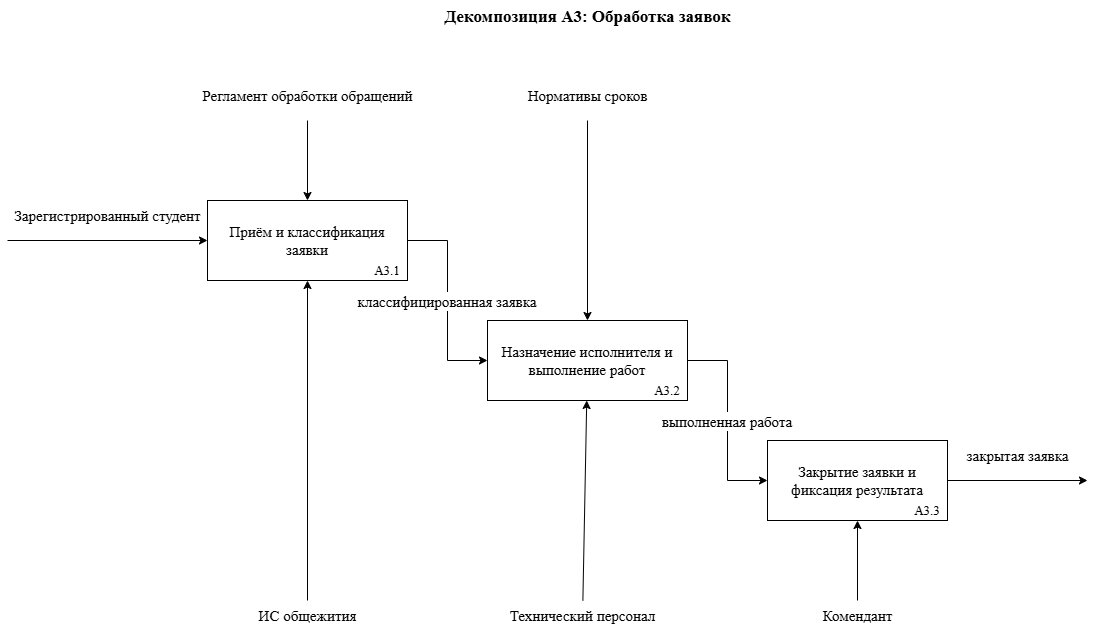

The diagram above was exported from draw.io. Its source (the exported page's mxGraphModel, read from the mxfile embedded in the PNG):
<mxGraphModel dx="2020" dy="1184" grid="1" gridSize="10" guides="1" tooltips="1" connect="1" arrows="1" fold="1" page="1" pageScale="1" pageWidth="827" pageHeight="1169" math="0" shadow="0">
  <root>
    <mxCell id="0" />
    <mxCell id="1" parent="0" />
    <mxCell id="zJ0nUxpLozhM07wCzqls-1" parent="1" style="text;html=1;align=center;fontStyle=1;fontSize=17;fontFamily=Times New Roman;" value="Декомпозиция A3: Обработка заявок" vertex="1">
      <mxGeometry height="40" width="760" x="450" y="120" as="geometry" />
    </mxCell>
    <mxCell id="zJ0nUxpLozhM07wCzqls-2" parent="1" style="rounded=0;whiteSpace=wrap;html=1;fontSize=15;fontFamily=Times New Roman;align=center;" value="Приём и классификация заявки" vertex="1">
      <mxGeometry height="80" width="200" x="450" y="320" as="geometry" />
    </mxCell>
    <mxCell id="zJ0nUxpLozhM07wCzqls-3" parent="1" style="rounded=0;whiteSpace=wrap;html=1;fontSize=15;fontFamily=Times New Roman;align=center;" value="Назначение исполнителя и выполнение работ" vertex="1">
      <mxGeometry height="80" width="200" x="730" y="440" as="geometry" />
    </mxCell>
    <mxCell id="zJ0nUxpLozhM07wCzqls-4" parent="1" style="rounded=0;whiteSpace=wrap;html=1;fontSize=15;fontFamily=Times New Roman;align=center;" value="Закрытие заявки и фиксация результата" vertex="1">
      <mxGeometry height="80" width="180" x="1010" y="560" as="geometry" />
    </mxCell>
    <mxCell id="zJ0nUxpLozhM07wCzqls-5" parent="1" style="text;html=1;align=center;fontFamily=Times New Roman;fontSize=15;" value="Зарегистрированный студент" vertex="1">
      <mxGeometry height="40" width="200" x="250" y="320" as="geometry" />
    </mxCell>
    <mxCell id="zJ0nUxpLozhM07wCzqls-6" edge="1" parent="1" style="fontFamily=Times New Roman;fontSize=15;align=center;" target="zJ0nUxpLozhM07wCzqls-2" value="">
      <mxGeometry relative="1" as="geometry">
        <mxPoint x="250" y="360" as="sourcePoint" />
      </mxGeometry>
    </mxCell>
    <mxCell id="zJ0nUxpLozhM07wCzqls-7" edge="1" parent="1" source="zJ0nUxpLozhM07wCzqls-2" style="edgeStyle=orthogonalEdgeStyle;fontSize=15;rounded=0;curved=0;fontFamily=Times New Roman;align=center;" target="zJ0nUxpLozhM07wCzqls-3" value="классифицированная заявка">
      <mxGeometry relative="1" as="geometry">
        <Array as="points">
          <mxPoint x="690" y="360" />
          <mxPoint x="690" y="480" />
        </Array>
      </mxGeometry>
    </mxCell>
    <mxCell id="zJ0nUxpLozhM07wCzqls-8" edge="1" parent="1" source="zJ0nUxpLozhM07wCzqls-3" style="edgeStyle=orthogonalEdgeStyle;fontSize=15;rounded=0;curved=0;fontFamily=Times New Roman;align=center;" target="zJ0nUxpLozhM07wCzqls-4" value="выполненная работа">
      <mxGeometry relative="1" as="geometry">
        <Array as="points">
          <mxPoint x="970" y="480" />
          <mxPoint x="970" y="600" />
        </Array>
      </mxGeometry>
    </mxCell>
    <mxCell id="zJ0nUxpLozhM07wCzqls-9" parent="1" style="text;html=1;align=center;fontFamily=Times New Roman;fontSize=15;" value="закрытая заявка" vertex="1">
      <mxGeometry height="40" width="140" x="1190" y="560" as="geometry" />
    </mxCell>
    <mxCell id="zJ0nUxpLozhM07wCzqls-10" edge="1" parent="1" source="zJ0nUxpLozhM07wCzqls-4" style="fontFamily=Times New Roman;fontSize=15;align=center;" value="">
      <mxGeometry relative="1" as="geometry">
        <mxPoint x="1330" y="600" as="targetPoint" />
      </mxGeometry>
    </mxCell>
    <mxCell id="zJ0nUxpLozhM07wCzqls-11" parent="1" style="text;html=1;align=center;fontFamily=Times New Roman;fontSize=15;" value="Регламент обработки обращений" vertex="1">
      <mxGeometry height="40" width="200" x="450" y="200" as="geometry" />
    </mxCell>
    <mxCell id="zJ0nUxpLozhM07wCzqls-12" edge="1" parent="1" source="zJ0nUxpLozhM07wCzqls-11" style="fontFamily=Times New Roman;fontSize=15;align=center;" target="zJ0nUxpLozhM07wCzqls-2" value="">
      <mxGeometry relative="1" as="geometry" />
    </mxCell>
    <mxCell id="zJ0nUxpLozhM07wCzqls-13" parent="1" style="text;html=1;align=center;fontFamily=Times New Roman;fontSize=15;" value="Нормативы сроков" vertex="1">
      <mxGeometry height="40" width="160" x="750" y="200" as="geometry" />
    </mxCell>
    <mxCell id="zJ0nUxpLozhM07wCzqls-14" edge="1" parent="1" source="zJ0nUxpLozhM07wCzqls-13" style="fontFamily=Times New Roman;fontSize=15;align=center;" target="zJ0nUxpLozhM07wCzqls-3" value="">
      <mxGeometry relative="1" as="geometry" />
    </mxCell>
    <mxCell id="zJ0nUxpLozhM07wCzqls-15" parent="1" style="text;html=1;align=center;fontFamily=Times New Roman;fontSize=15;" value="ИС общежития" vertex="1">
      <mxGeometry height="40" width="120" x="490" y="720" as="geometry" />
    </mxCell>
    <mxCell id="zJ0nUxpLozhM07wCzqls-16" edge="1" parent="1" source="zJ0nUxpLozhM07wCzqls-15" style="fontFamily=Times New Roman;fontSize=15;align=center;" target="zJ0nUxpLozhM07wCzqls-2" value="">
      <mxGeometry relative="1" as="geometry" />
    </mxCell>
    <mxCell id="zJ0nUxpLozhM07wCzqls-17" parent="1" style="text;html=1;align=center;fontFamily=Times New Roman;fontSize=15;" value="Технический персонал" vertex="1">
      <mxGeometry height="40" width="150" x="750" y="720" as="geometry" />
    </mxCell>
    <mxCell id="zJ0nUxpLozhM07wCzqls-18" edge="1" parent="1" source="zJ0nUxpLozhM07wCzqls-17" style="fontFamily=Times New Roman;fontSize=15;align=center;" target="zJ0nUxpLozhM07wCzqls-3" value="">
      <mxGeometry relative="1" as="geometry" />
    </mxCell>
    <mxCell id="zJ0nUxpLozhM07wCzqls-19" parent="1" style="text;html=1;align=center;fontFamily=Times New Roman;fontSize=15;" value="Комендант" vertex="1">
      <mxGeometry height="40" width="120" x="1040" y="720" as="geometry" />
    </mxCell>
    <mxCell id="zJ0nUxpLozhM07wCzqls-20" edge="1" parent="1" source="zJ0nUxpLozhM07wCzqls-19" style="fontFamily=Times New Roman;fontSize=15;align=center;" target="zJ0nUxpLozhM07wCzqls-4" value="">
      <mxGeometry relative="1" as="geometry" />
    </mxCell>
    <mxCell id="zJ0nUxpLozhM07wCzqls-21" parent="1" style="text;html=1;whiteSpace=wrap;strokeColor=none;fillColor=none;align=center;verticalAlign=middle;rounded=0;fontFamily=Times New Roman;fontSize=13;" value="А3.1" vertex="1">
      <mxGeometry height="20" width="40" x="610" y="380" as="geometry" />
    </mxCell>
    <mxCell id="zJ0nUxpLozhM07wCzqls-22" parent="1" style="text;html=1;whiteSpace=wrap;strokeColor=none;fillColor=none;align=center;verticalAlign=middle;rounded=0;fontFamily=Times New Roman;fontSize=13;" value="А3.2" vertex="1">
      <mxGeometry height="20" width="40" x="890" y="500" as="geometry" />
    </mxCell>
    <mxCell id="zJ0nUxpLozhM07wCzqls-23" parent="1" style="text;html=1;whiteSpace=wrap;strokeColor=none;fillColor=none;align=center;verticalAlign=middle;rounded=0;fontFamily=Times New Roman;fontSize=13;" value="А3.3" vertex="1">
      <mxGeometry height="20" width="40" x="1150" y="620" as="geometry" />
    </mxCell>
  </root>
</mxGraphModel>